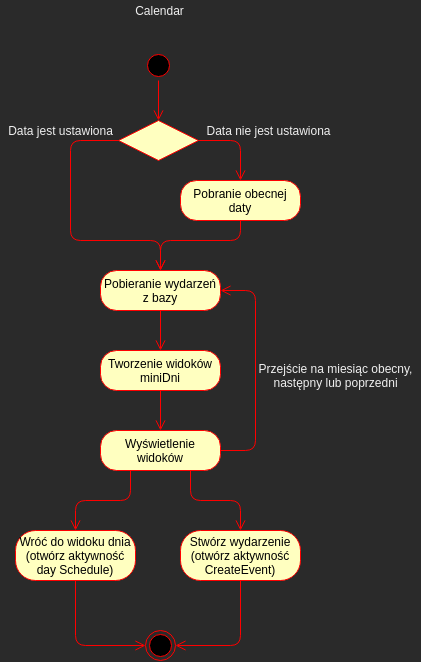

The diagram above was exported from draw.io. Its source (the exported page's mxGraphModel, read from the mxfile embedded in the PNG):
<mxGraphModel dx="1206" dy="661" grid="1" gridSize="10" guides="1" tooltips="1" connect="1" arrows="1" fold="1" page="1" pageScale="1" pageWidth="827" pageHeight="1169" math="0" shadow="0">
  <root>
    <mxCell id="xihd6RbOrZRvIoOR2eiW-0" />
    <mxCell id="xihd6RbOrZRvIoOR2eiW-1" parent="xihd6RbOrZRvIoOR2eiW-0" />
    <mxCell id="ESANZHr4oAaRnCc01rgs-0" value="" style="ellipse;html=1;shape=endState;fillColor=#000000;strokeColor=#ff0000;align=left;" vertex="1" parent="xihd6RbOrZRvIoOR2eiW-1">
      <mxGeometry x="400" y="640" width="30" height="30" as="geometry" />
    </mxCell>
    <mxCell id="ESANZHr4oAaRnCc01rgs-3" value="Pobieranie wydarzeń z bazy" style="rounded=1;whiteSpace=wrap;html=1;arcSize=40;fontColor=#000000;fillColor=#ffffc0;strokeColor=#ff0000;align=center;" vertex="1" parent="xihd6RbOrZRvIoOR2eiW-1">
      <mxGeometry x="355" y="280" width="120" height="40" as="geometry" />
    </mxCell>
    <mxCell id="ESANZHr4oAaRnCc01rgs-4" value="" style="edgeStyle=orthogonalEdgeStyle;html=1;verticalAlign=bottom;endArrow=open;endSize=8;strokeColor=#ff0000;" edge="1" source="ESANZHr4oAaRnCc01rgs-3" parent="xihd6RbOrZRvIoOR2eiW-1">
      <mxGeometry relative="1" as="geometry">
        <mxPoint x="415" y="360" as="targetPoint" />
      </mxGeometry>
    </mxCell>
    <mxCell id="puvVVZ9Q1sUyr8k3M5fW-0" value="Tworzenie widoków miniDni" style="rounded=1;whiteSpace=wrap;html=1;arcSize=40;fontColor=#000000;fillColor=#ffffc0;strokeColor=#ff0000;align=center;" vertex="1" parent="xihd6RbOrZRvIoOR2eiW-1">
      <mxGeometry x="355" y="360" width="120" height="40" as="geometry" />
    </mxCell>
    <mxCell id="puvVVZ9Q1sUyr8k3M5fW-1" value="Wyświetlenie widoków" style="rounded=1;whiteSpace=wrap;html=1;arcSize=40;fontColor=#000000;fillColor=#ffffc0;strokeColor=#ff0000;align=center;" vertex="1" parent="xihd6RbOrZRvIoOR2eiW-1">
      <mxGeometry x="355" y="440" width="120" height="40" as="geometry" />
    </mxCell>
    <mxCell id="puvVVZ9Q1sUyr8k3M5fW-2" value="" style="edgeStyle=orthogonalEdgeStyle;html=1;verticalAlign=bottom;endArrow=open;endSize=8;strokeColor=#ff0000;exitX=0.5;exitY=1;exitDx=0;exitDy=0;entryX=0.5;entryY=0;entryDx=0;entryDy=0;" edge="1" parent="xihd6RbOrZRvIoOR2eiW-1" source="puvVVZ9Q1sUyr8k3M5fW-0" target="puvVVZ9Q1sUyr8k3M5fW-1">
      <mxGeometry relative="1" as="geometry">
        <mxPoint x="425" y="370" as="targetPoint" />
        <mxPoint x="425" y="330" as="sourcePoint" />
      </mxGeometry>
    </mxCell>
    <mxCell id="izGpD68jsrLo9uxENPv1-0" value="" style="ellipse;html=1;shape=startState;fillColor=#000000;strokeColor=#ff0000;" vertex="1" parent="xihd6RbOrZRvIoOR2eiW-1">
      <mxGeometry x="398" y="60" width="30" height="30" as="geometry" />
    </mxCell>
    <mxCell id="izGpD68jsrLo9uxENPv1-1" value="" style="edgeStyle=orthogonalEdgeStyle;html=1;verticalAlign=bottom;endArrow=open;endSize=8;strokeColor=#ff0000;entryX=0.5;entryY=0;entryDx=0;entryDy=0;" edge="1" parent="xihd6RbOrZRvIoOR2eiW-1" source="izGpD68jsrLo9uxENPv1-0" target="izGpD68jsrLo9uxENPv1-5">
      <mxGeometry relative="1" as="geometry">
        <mxPoint x="405" y="90" as="targetPoint" />
      </mxGeometry>
    </mxCell>
    <mxCell id="izGpD68jsrLo9uxENPv1-2" value="" style="edgeStyle=orthogonalEdgeStyle;html=1;verticalAlign=bottom;endArrow=open;endSize=8;strokeColor=#ff0000;entryX=0.5;entryY=0;entryDx=0;entryDy=0;exitX=0;exitY=0.5;exitDx=0;exitDy=0;" edge="1" parent="xihd6RbOrZRvIoOR2eiW-1" source="izGpD68jsrLo9uxENPv1-5" target="ESANZHr4oAaRnCc01rgs-3">
      <mxGeometry relative="1" as="geometry">
        <mxPoint x="405" y="270" as="targetPoint" />
        <mxPoint x="355" y="150" as="sourcePoint" />
        <Array as="points">
          <mxPoint x="325" y="150" />
          <mxPoint x="325" y="250" />
          <mxPoint x="415" y="250" />
        </Array>
      </mxGeometry>
    </mxCell>
    <mxCell id="izGpD68jsrLo9uxENPv1-3" value="Pobranie obecnej daty" style="rounded=1;whiteSpace=wrap;html=1;arcSize=40;fontColor=#000000;fillColor=#ffffc0;strokeColor=#ff0000;" vertex="1" parent="xihd6RbOrZRvIoOR2eiW-1">
      <mxGeometry x="435.00000000000006" y="190" width="120" height="40" as="geometry" />
    </mxCell>
    <mxCell id="izGpD68jsrLo9uxENPv1-4" value="" style="edgeStyle=orthogonalEdgeStyle;html=1;verticalAlign=bottom;endArrow=open;endSize=8;strokeColor=#ff0000;entryX=0.5;entryY=0;entryDx=0;entryDy=0;exitX=0.5;exitY=1;exitDx=0;exitDy=0;" edge="1" parent="xihd6RbOrZRvIoOR2eiW-1" source="izGpD68jsrLo9uxENPv1-3" target="ESANZHr4oAaRnCc01rgs-3">
      <mxGeometry relative="1" as="geometry">
        <mxPoint x="405" y="270" as="targetPoint" />
        <mxPoint x="335.0172413793104" y="239.99999999999997" as="sourcePoint" />
        <Array as="points">
          <mxPoint x="495" y="250" />
          <mxPoint x="415" y="250" />
        </Array>
      </mxGeometry>
    </mxCell>
    <mxCell id="izGpD68jsrLo9uxENPv1-5" value="" style="rhombus;whiteSpace=wrap;html=1;fillColor=#ffffc0;strokeColor=#ff0000;" vertex="1" parent="xihd6RbOrZRvIoOR2eiW-1">
      <mxGeometry x="373" y="130" width="80" height="40" as="geometry" />
    </mxCell>
    <mxCell id="izGpD68jsrLo9uxENPv1-6" value="" style="edgeStyle=orthogonalEdgeStyle;html=1;align=left;verticalAlign=bottom;endArrow=open;endSize=8;strokeColor=#ff0000;entryX=0.5;entryY=0;entryDx=0;entryDy=0;exitX=1;exitY=0.5;exitDx=0;exitDy=0;" edge="1" parent="xihd6RbOrZRvIoOR2eiW-1" source="izGpD68jsrLo9uxENPv1-5" target="izGpD68jsrLo9uxENPv1-3">
      <mxGeometry x="-0.8" y="10" relative="1" as="geometry">
        <mxPoint x="605" y="210" as="targetPoint" />
        <mxPoint as="offset" />
      </mxGeometry>
    </mxCell>
    <mxCell id="izGpD68jsrLo9uxENPv1-7" value="Data jest ustawiona" style="text;html=1;align=center;verticalAlign=middle;resizable=0;points=[];autosize=1;" vertex="1" parent="xihd6RbOrZRvIoOR2eiW-1">
      <mxGeometry x="255" y="130" width="120" height="20" as="geometry" />
    </mxCell>
    <mxCell id="izGpD68jsrLo9uxENPv1-8" value="Data nie jest ustawiona" style="text;html=1;align=center;verticalAlign=middle;resizable=0;points=[];autosize=1;" vertex="1" parent="xihd6RbOrZRvIoOR2eiW-1">
      <mxGeometry x="453" y="130" width="140" height="20" as="geometry" />
    </mxCell>
    <mxCell id="dEHIHhOJQgQH_cXzTz3C-0" value="" style="edgeStyle=orthogonalEdgeStyle;html=1;verticalAlign=bottom;endArrow=open;endSize=8;strokeColor=#ff0000;entryX=1;entryY=0.5;entryDx=0;entryDy=0;exitX=1;exitY=0.5;exitDx=0;exitDy=0;" edge="1" parent="xihd6RbOrZRvIoOR2eiW-1" source="puvVVZ9Q1sUyr8k3M5fW-1" target="ESANZHr4oAaRnCc01rgs-3">
      <mxGeometry relative="1" as="geometry">
        <mxPoint x="425" y="370" as="targetPoint" />
        <mxPoint x="425" y="330" as="sourcePoint" />
        <Array as="points">
          <mxPoint x="510" y="460" />
          <mxPoint x="510" y="300" />
        </Array>
      </mxGeometry>
    </mxCell>
    <mxCell id="t1tlUpH9XsIRKuUyHaSk-0" value="Przejście na miesiąc obecny,&lt;br&gt;następny lub poprzedni" style="text;html=1;align=center;verticalAlign=middle;resizable=0;points=[];autosize=1;" vertex="1" parent="xihd6RbOrZRvIoOR2eiW-1">
      <mxGeometry x="505" y="370" width="170" height="30" as="geometry" />
    </mxCell>
    <mxCell id="TxxETA_JSrGT7liv7ekE-0" value="Stwórz wydarzenie&lt;br&gt;(otwórz aktywność CreateEvent)" style="rounded=1;whiteSpace=wrap;html=1;arcSize=40;fontColor=#000000;fillColor=#ffffc0;strokeColor=#ff0000;align=center;" vertex="1" parent="xihd6RbOrZRvIoOR2eiW-1">
      <mxGeometry x="435" y="540" width="120" height="50" as="geometry" />
    </mxCell>
    <mxCell id="TxxETA_JSrGT7liv7ekE-1" value="Wróć do widoku dnia&lt;br&gt;(otwórz aktywność day Schedule)" style="rounded=1;whiteSpace=wrap;html=1;arcSize=40;fontColor=#000000;fillColor=#ffffc0;strokeColor=#ff0000;align=center;" vertex="1" parent="xihd6RbOrZRvIoOR2eiW-1">
      <mxGeometry x="270" y="540" width="120" height="50" as="geometry" />
    </mxCell>
    <mxCell id="TxxETA_JSrGT7liv7ekE-2" value="" style="edgeStyle=orthogonalEdgeStyle;html=1;verticalAlign=bottom;endArrow=open;endSize=8;strokeColor=#ff0000;exitX=0.75;exitY=1;exitDx=0;exitDy=0;entryX=0.5;entryY=0;entryDx=0;entryDy=0;" edge="1" parent="xihd6RbOrZRvIoOR2eiW-1" source="puvVVZ9Q1sUyr8k3M5fW-1" target="TxxETA_JSrGT7liv7ekE-0">
      <mxGeometry relative="1" as="geometry">
        <mxPoint x="425" y="450" as="targetPoint" />
        <mxPoint x="425" y="410" as="sourcePoint" />
      </mxGeometry>
    </mxCell>
    <mxCell id="TxxETA_JSrGT7liv7ekE-3" value="" style="edgeStyle=orthogonalEdgeStyle;html=1;verticalAlign=bottom;endArrow=open;endSize=8;strokeColor=#ff0000;exitX=0.25;exitY=1;exitDx=0;exitDy=0;entryX=0.5;entryY=0;entryDx=0;entryDy=0;" edge="1" parent="xihd6RbOrZRvIoOR2eiW-1" source="puvVVZ9Q1sUyr8k3M5fW-1" target="TxxETA_JSrGT7liv7ekE-1">
      <mxGeometry relative="1" as="geometry">
        <mxPoint x="435" y="460" as="targetPoint" />
        <mxPoint x="435" y="420" as="sourcePoint" />
      </mxGeometry>
    </mxCell>
    <mxCell id="TxxETA_JSrGT7liv7ekE-4" value="" style="edgeStyle=orthogonalEdgeStyle;html=1;verticalAlign=bottom;endArrow=open;endSize=8;strokeColor=#ff0000;exitX=0.5;exitY=1;exitDx=0;exitDy=0;entryX=1;entryY=0.5;entryDx=0;entryDy=0;" edge="1" parent="xihd6RbOrZRvIoOR2eiW-1" source="TxxETA_JSrGT7liv7ekE-0" target="ESANZHr4oAaRnCc01rgs-0">
      <mxGeometry relative="1" as="geometry">
        <mxPoint x="445" y="470" as="targetPoint" />
        <mxPoint x="445" y="430" as="sourcePoint" />
      </mxGeometry>
    </mxCell>
    <mxCell id="TxxETA_JSrGT7liv7ekE-5" value="" style="edgeStyle=orthogonalEdgeStyle;html=1;verticalAlign=bottom;endArrow=open;endSize=8;strokeColor=#ff0000;exitX=0.5;exitY=1;exitDx=0;exitDy=0;entryX=0;entryY=0.5;entryDx=0;entryDy=0;" edge="1" parent="xihd6RbOrZRvIoOR2eiW-1" source="TxxETA_JSrGT7liv7ekE-1" target="ESANZHr4oAaRnCc01rgs-0">
      <mxGeometry relative="1" as="geometry">
        <mxPoint x="440" y="665" as="targetPoint" />
        <mxPoint x="505" y="600" as="sourcePoint" />
      </mxGeometry>
    </mxCell>
    <mxCell id="TxxETA_JSrGT7liv7ekE-6" value="Calendar" style="text;html=1;align=center;verticalAlign=middle;resizable=0;points=[];autosize=1;" vertex="1" parent="xihd6RbOrZRvIoOR2eiW-1">
      <mxGeometry x="384" y="10" width="60" height="20" as="geometry" />
    </mxCell>
  </root>
</mxGraphModel>